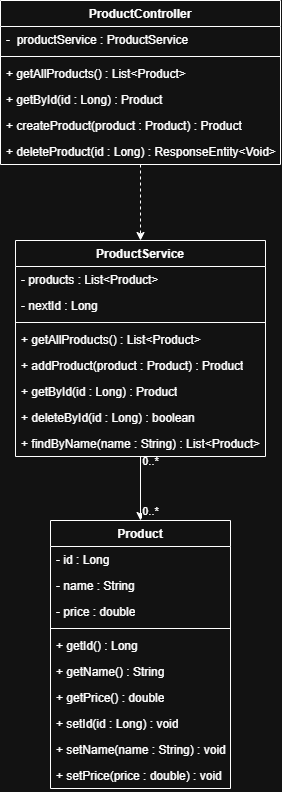

The diagram above was exported from draw.io. Its source (the exported page's mxGraphModel, read from the mxfile embedded in the PNG):
<mxGraphModel dx="1431" dy="828" grid="1" gridSize="10" guides="1" tooltips="1" connect="1" arrows="1" fold="1" page="1" pageScale="1" pageWidth="850" pageHeight="1100" math="0" shadow="0">
  <root>
    <mxCell id="0" />
    <mxCell id="1" parent="0" />
    <mxCell id="jo9_CMYY43BHclofH2_a-33" edge="1" parent="1" source="jo9_CMYY43BHclofH2_a-1" style="edgeStyle=orthogonalEdgeStyle;rounded=0;orthogonalLoop=1;jettySize=auto;html=1;entryX=0.5;entryY=0;entryDx=0;entryDy=0;dashed=1;" target="jo9_CMYY43BHclofH2_a-5">
      <mxGeometry relative="1" as="geometry" />
    </mxCell>
    <mxCell id="jo9_CMYY43BHclofH2_a-1" parent="1" style="swimlane;fontStyle=1;align=center;verticalAlign=top;childLayout=stackLayout;horizontal=1;startSize=26;horizontalStack=0;resizeParent=1;resizeParentMax=0;resizeLast=0;collapsible=1;marginBottom=0;whiteSpace=wrap;html=1;" value="ProductController" vertex="1">
      <mxGeometry height="164" width="280" x="200" y="40" as="geometry" />
    </mxCell>
    <mxCell id="jo9_CMYY43BHclofH2_a-2" parent="jo9_CMYY43BHclofH2_a-1" style="text;strokeColor=none;fillColor=none;align=left;verticalAlign=top;spacingLeft=4;spacingRight=4;overflow=hidden;rotatable=0;points=[[0,0.5],[1,0.5]];portConstraint=eastwest;whiteSpace=wrap;html=1;" value="-&amp;nbsp; productService : ProductService" vertex="1">
      <mxGeometry height="26" width="280" y="26" as="geometry" />
    </mxCell>
    <mxCell id="jo9_CMYY43BHclofH2_a-3" parent="jo9_CMYY43BHclofH2_a-1" style="line;strokeWidth=1;fillColor=none;align=left;verticalAlign=middle;spacingTop=-1;spacingLeft=3;spacingRight=3;rotatable=0;labelPosition=right;points=[];portConstraint=eastwest;strokeColor=inherit;" value="" vertex="1">
      <mxGeometry height="8" width="280" y="52" as="geometry" />
    </mxCell>
    <mxCell id="jo9_CMYY43BHclofH2_a-4" parent="jo9_CMYY43BHclofH2_a-1" style="text;strokeColor=none;fillColor=none;align=left;verticalAlign=top;spacingLeft=4;spacingRight=4;overflow=hidden;rotatable=0;points=[[0,0.5],[1,0.5]];portConstraint=eastwest;whiteSpace=wrap;html=1;" value="+ getAllProducts() : List&amp;lt;Product&amp;gt;" vertex="1">
      <mxGeometry height="26" width="280" y="60" as="geometry" />
    </mxCell>
    <mxCell id="jo9_CMYY43BHclofH2_a-20" parent="jo9_CMYY43BHclofH2_a-1" style="text;strokeColor=none;fillColor=none;align=left;verticalAlign=top;spacingLeft=4;spacingRight=4;overflow=hidden;rotatable=0;points=[[0,0.5],[1,0.5]];portConstraint=eastwest;whiteSpace=wrap;html=1;" value="+ getById(id : Long) : Product&amp;nbsp;" vertex="1">
      <mxGeometry height="26" width="280" y="86" as="geometry" />
    </mxCell>
    <mxCell id="jo9_CMYY43BHclofH2_a-19" parent="jo9_CMYY43BHclofH2_a-1" style="text;strokeColor=none;fillColor=none;align=left;verticalAlign=top;spacingLeft=4;spacingRight=4;overflow=hidden;rotatable=0;points=[[0,0.5],[1,0.5]];portConstraint=eastwest;whiteSpace=wrap;html=1;" value="+ createProduct(product : Product) : Product" vertex="1">
      <mxGeometry height="26" width="280" y="112" as="geometry" />
    </mxCell>
    <mxCell id="jo9_CMYY43BHclofH2_a-18" parent="jo9_CMYY43BHclofH2_a-1" style="text;strokeColor=none;fillColor=none;align=left;verticalAlign=top;spacingLeft=4;spacingRight=4;overflow=hidden;rotatable=0;points=[[0,0.5],[1,0.5]];portConstraint=eastwest;whiteSpace=wrap;html=1;" value="+ deleteProduct(id : Long) : ResponseEntity&amp;lt;Void&amp;gt;" vertex="1">
      <mxGeometry height="26" width="280" y="138" as="geometry" />
    </mxCell>
    <mxCell id="jo9_CMYY43BHclofH2_a-34" edge="1" parent="1" source="jo9_CMYY43BHclofH2_a-5" style="edgeStyle=orthogonalEdgeStyle;rounded=0;orthogonalLoop=1;jettySize=auto;html=1;entryX=0.5;entryY=0;entryDx=0;entryDy=0;" target="jo9_CMYY43BHclofH2_a-9">
      <mxGeometry relative="1" as="geometry" />
    </mxCell>
    <mxCell id="FmxJYf44-8ttsy_gH0y5-1" connectable="0" parent="jo9_CMYY43BHclofH2_a-34" style="edgeLabel;html=1;align=center;verticalAlign=middle;resizable=0;points=[];" value="0..*" vertex="1">
      <mxGeometry relative="1" x="-0.4392" y="-3" as="geometry">
        <mxPoint x="13" y="36" as="offset" />
      </mxGeometry>
    </mxCell>
    <mxCell id="FmxJYf44-8ttsy_gH0y5-2" connectable="0" parent="jo9_CMYY43BHclofH2_a-34" style="edgeLabel;html=1;align=center;verticalAlign=middle;resizable=0;points=[];" value="0..*" vertex="1">
      <mxGeometry relative="1" x="-0.4392" y="-3" as="geometry">
        <mxPoint x="13" y="-14" as="offset" />
      </mxGeometry>
    </mxCell>
    <mxCell id="jo9_CMYY43BHclofH2_a-5" parent="1" style="swimlane;fontStyle=1;align=center;verticalAlign=top;childLayout=stackLayout;horizontal=1;startSize=26;horizontalStack=0;resizeParent=1;resizeParentMax=0;resizeLast=0;collapsible=1;marginBottom=0;whiteSpace=wrap;html=1;" value="ProductService" vertex="1">
      <mxGeometry height="216" width="250" x="215" y="280" as="geometry" />
    </mxCell>
    <mxCell id="jo9_CMYY43BHclofH2_a-6" parent="jo9_CMYY43BHclofH2_a-5" style="text;strokeColor=none;fillColor=none;align=left;verticalAlign=top;spacingLeft=4;spacingRight=4;overflow=hidden;rotatable=0;points=[[0,0.5],[1,0.5]];portConstraint=eastwest;whiteSpace=wrap;html=1;" value="- products : List&amp;lt;Product&amp;gt;" vertex="1">
      <mxGeometry height="26" width="250" y="26" as="geometry" />
    </mxCell>
    <mxCell id="jo9_CMYY43BHclofH2_a-21" parent="jo9_CMYY43BHclofH2_a-5" style="text;strokeColor=none;fillColor=none;align=left;verticalAlign=top;spacingLeft=4;spacingRight=4;overflow=hidden;rotatable=0;points=[[0,0.5],[1,0.5]];portConstraint=eastwest;whiteSpace=wrap;html=1;" value="- nextId : Long" vertex="1">
      <mxGeometry height="26" width="250" y="52" as="geometry" />
    </mxCell>
    <mxCell id="jo9_CMYY43BHclofH2_a-7" parent="jo9_CMYY43BHclofH2_a-5" style="line;strokeWidth=1;fillColor=none;align=left;verticalAlign=middle;spacingTop=-1;spacingLeft=3;spacingRight=3;rotatable=0;labelPosition=right;points=[];portConstraint=eastwest;strokeColor=inherit;" value="" vertex="1">
      <mxGeometry height="8" width="250" y="78" as="geometry" />
    </mxCell>
    <mxCell id="jo9_CMYY43BHclofH2_a-8" parent="jo9_CMYY43BHclofH2_a-5" style="text;strokeColor=none;fillColor=none;align=left;verticalAlign=top;spacingLeft=4;spacingRight=4;overflow=hidden;rotatable=0;points=[[0,0.5],[1,0.5]];portConstraint=eastwest;whiteSpace=wrap;html=1;" value="+ getAllProducts() : List&amp;lt;Product&amp;gt;" vertex="1">
      <mxGeometry height="26" width="250" y="86" as="geometry" />
    </mxCell>
    <mxCell id="jo9_CMYY43BHclofH2_a-25" parent="jo9_CMYY43BHclofH2_a-5" style="text;strokeColor=none;fillColor=none;align=left;verticalAlign=top;spacingLeft=4;spacingRight=4;overflow=hidden;rotatable=0;points=[[0,0.5],[1,0.5]];portConstraint=eastwest;whiteSpace=wrap;html=1;" value="+ addProduct(product : Product) : Product" vertex="1">
      <mxGeometry height="26" width="250" y="112" as="geometry" />
    </mxCell>
    <mxCell id="jo9_CMYY43BHclofH2_a-24" parent="jo9_CMYY43BHclofH2_a-5" style="text;strokeColor=none;fillColor=none;align=left;verticalAlign=top;spacingLeft=4;spacingRight=4;overflow=hidden;rotatable=0;points=[[0,0.5],[1,0.5]];portConstraint=eastwest;whiteSpace=wrap;html=1;" value="+ getById(id : Long) : Product" vertex="1">
      <mxGeometry height="26" width="250" y="138" as="geometry" />
    </mxCell>
    <mxCell id="jo9_CMYY43BHclofH2_a-23" parent="jo9_CMYY43BHclofH2_a-5" style="text;strokeColor=none;fillColor=none;align=left;verticalAlign=top;spacingLeft=4;spacingRight=4;overflow=hidden;rotatable=0;points=[[0,0.5],[1,0.5]];portConstraint=eastwest;whiteSpace=wrap;html=1;" value="+ deleteById(id : Long) : boolean" vertex="1">
      <mxGeometry height="26" width="250" y="164" as="geometry" />
    </mxCell>
    <mxCell id="jo9_CMYY43BHclofH2_a-22" parent="jo9_CMYY43BHclofH2_a-5" style="text;strokeColor=none;fillColor=none;align=left;verticalAlign=top;spacingLeft=4;spacingRight=4;overflow=hidden;rotatable=0;points=[[0,0.5],[1,0.5]];portConstraint=eastwest;whiteSpace=wrap;html=1;" value="+ findByName(name : String) : List&amp;lt;Product&amp;gt;" vertex="1">
      <mxGeometry height="26" width="250" y="190" as="geometry" />
    </mxCell>
    <mxCell id="jo9_CMYY43BHclofH2_a-9" parent="1" style="swimlane;fontStyle=1;align=center;verticalAlign=top;childLayout=stackLayout;horizontal=1;startSize=26;horizontalStack=0;resizeParent=1;resizeParentMax=0;resizeLast=0;collapsible=1;marginBottom=0;whiteSpace=wrap;html=1;" value="Product" vertex="1">
      <mxGeometry height="268" width="180" x="250" y="560" as="geometry" />
    </mxCell>
    <mxCell id="jo9_CMYY43BHclofH2_a-10" parent="jo9_CMYY43BHclofH2_a-9" style="text;strokeColor=none;fillColor=none;align=left;verticalAlign=top;spacingLeft=4;spacingRight=4;overflow=hidden;rotatable=0;points=[[0,0.5],[1,0.5]];portConstraint=eastwest;whiteSpace=wrap;html=1;" value="- id : Long" vertex="1">
      <mxGeometry height="26" width="180" y="26" as="geometry" />
    </mxCell>
    <mxCell id="jo9_CMYY43BHclofH2_a-28" parent="jo9_CMYY43BHclofH2_a-9" style="text;strokeColor=none;fillColor=none;align=left;verticalAlign=top;spacingLeft=4;spacingRight=4;overflow=hidden;rotatable=0;points=[[0,0.5],[1,0.5]];portConstraint=eastwest;whiteSpace=wrap;html=1;" value="- name : String" vertex="1">
      <mxGeometry height="26" width="180" y="52" as="geometry" />
    </mxCell>
    <mxCell id="jo9_CMYY43BHclofH2_a-27" parent="jo9_CMYY43BHclofH2_a-9" style="text;strokeColor=none;fillColor=none;align=left;verticalAlign=top;spacingLeft=4;spacingRight=4;overflow=hidden;rotatable=0;points=[[0,0.5],[1,0.5]];portConstraint=eastwest;whiteSpace=wrap;html=1;" value="- price : double" vertex="1">
      <mxGeometry height="26" width="180" y="78" as="geometry" />
    </mxCell>
    <mxCell id="jo9_CMYY43BHclofH2_a-11" parent="jo9_CMYY43BHclofH2_a-9" style="line;strokeWidth=1;fillColor=none;align=left;verticalAlign=middle;spacingTop=-1;spacingLeft=3;spacingRight=3;rotatable=0;labelPosition=right;points=[];portConstraint=eastwest;strokeColor=inherit;" value="" vertex="1">
      <mxGeometry height="8" width="180" y="104" as="geometry" />
    </mxCell>
    <mxCell id="jo9_CMYY43BHclofH2_a-12" parent="jo9_CMYY43BHclofH2_a-9" style="text;strokeColor=none;fillColor=none;align=left;verticalAlign=top;spacingLeft=4;spacingRight=4;overflow=hidden;rotatable=0;points=[[0,0.5],[1,0.5]];portConstraint=eastwest;whiteSpace=wrap;html=1;" value="+ getId() : Long" vertex="1">
      <mxGeometry height="26" width="180" y="112" as="geometry" />
    </mxCell>
    <mxCell id="jo9_CMYY43BHclofH2_a-26" parent="jo9_CMYY43BHclofH2_a-9" style="text;strokeColor=none;fillColor=none;align=left;verticalAlign=top;spacingLeft=4;spacingRight=4;overflow=hidden;rotatable=0;points=[[0,0.5],[1,0.5]];portConstraint=eastwest;whiteSpace=wrap;html=1;" value="+ getName() : String" vertex="1">
      <mxGeometry height="26" width="180" y="138" as="geometry" />
    </mxCell>
    <mxCell id="jo9_CMYY43BHclofH2_a-32" parent="jo9_CMYY43BHclofH2_a-9" style="text;strokeColor=none;fillColor=none;align=left;verticalAlign=top;spacingLeft=4;spacingRight=4;overflow=hidden;rotatable=0;points=[[0,0.5],[1,0.5]];portConstraint=eastwest;whiteSpace=wrap;html=1;" value="+ getPrice() : double" vertex="1">
      <mxGeometry height="26" width="180" y="164" as="geometry" />
    </mxCell>
    <mxCell id="jo9_CMYY43BHclofH2_a-31" parent="jo9_CMYY43BHclofH2_a-9" style="text;strokeColor=none;fillColor=none;align=left;verticalAlign=top;spacingLeft=4;spacingRight=4;overflow=hidden;rotatable=0;points=[[0,0.5],[1,0.5]];portConstraint=eastwest;whiteSpace=wrap;html=1;" value="+ setId(id : Long) : void" vertex="1">
      <mxGeometry height="26" width="180" y="190" as="geometry" />
    </mxCell>
    <mxCell id="jo9_CMYY43BHclofH2_a-30" parent="jo9_CMYY43BHclofH2_a-9" style="text;strokeColor=none;fillColor=none;align=left;verticalAlign=top;spacingLeft=4;spacingRight=4;overflow=hidden;rotatable=0;points=[[0,0.5],[1,0.5]];portConstraint=eastwest;whiteSpace=wrap;html=1;" value="+ setName(name : String) : void" vertex="1">
      <mxGeometry height="26" width="180" y="216" as="geometry" />
    </mxCell>
    <mxCell id="jo9_CMYY43BHclofH2_a-29" parent="jo9_CMYY43BHclofH2_a-9" style="text;strokeColor=none;fillColor=none;align=left;verticalAlign=top;spacingLeft=4;spacingRight=4;overflow=hidden;rotatable=0;points=[[0,0.5],[1,0.5]];portConstraint=eastwest;whiteSpace=wrap;html=1;" value="+ setPrice(price : double) : void" vertex="1">
      <mxGeometry height="26" width="180" y="242" as="geometry" />
    </mxCell>
  </root>
</mxGraphModel>